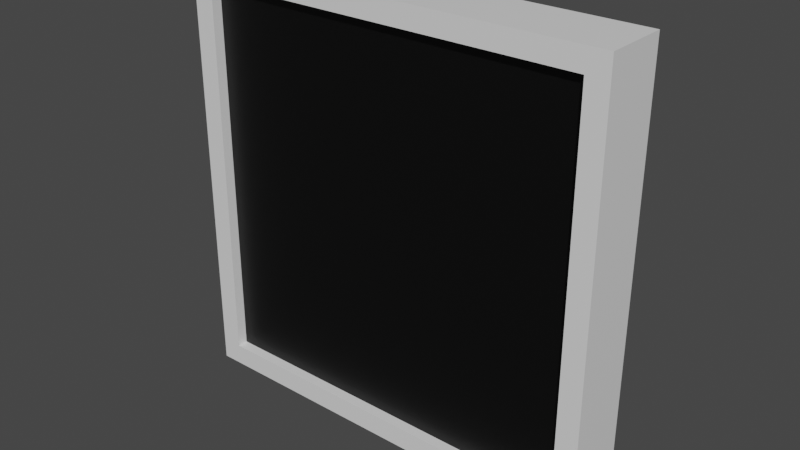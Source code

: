 # Source: platform.blend  (saved by Blender 3.4.6; exported with 4.5.12 LTS)
import bpy
from mathutils import Matrix  # noqa: F401  (used for matrix-valued properties, if any)

bpy.ops.wm.read_factory_settings(use_empty=True)
scene = bpy.context.scene
scene.name = 'Scene'

# ---- collections
col_collection = bpy.data.collections.new('Collection'); scene.collection.children.link(col_collection)

# ---- materials (node trees are filled in below, after node groups)
mat_material = bpy.data.materials.new('Material')
mat_material.alpha_threshold = 0.0
mat_material.use_transparent_shadow = False
mat_material.roughness = 0.5
mat_material.line_color = (0.0, 0.0, 0.0, 1.0)
mat_material_001 = bpy.data.materials.new('Material.001')
mat_material_001.use_transparent_shadow = False

# ---- material node trees
mat_material.use_nodes = True; mat_material.node_tree.nodes.clear()
_N = mat_material.node_tree.nodes; _L = mat_material.node_tree.links
n0 = _N.new('ShaderNodeOutputMaterial'); n0.name = 'Material Output'; n0.location = (300, 300)
n1 = _N.new('ShaderNodeBsdfPrincipled'); n1.name = 'Principled BSDF'; n1.location = (10, 300)
n1.distribution = 'GGX'
n1.subsurface_method = 'RANDOM_WALK_SKIN'
n1.inputs[0].default_value = (0.0, 0.0, 0.0, 1.0)
n1.inputs[3].default_value = 1.45
n1.inputs[27].default_value = (0.0, 0.0, 0.0, 1.0)
n1.inputs[28].default_value = 1.0
_L.new(n1.outputs[0], n0.inputs[0])
n0.is_active_output = True
mat_material_001.use_nodes = True; mat_material_001.node_tree.nodes.clear()
_N = mat_material_001.node_tree.nodes; _L = mat_material_001.node_tree.links
n0 = _N.new('ShaderNodeBsdfPrincipled'); n0.name = 'Principled BSDF'; n0.location = (10, 300)
n0.distribution = 'GGX'
n0.subsurface_method = 'RANDOM_WALK_SKIN'
n0.inputs[3].default_value = 1.45
n0.inputs[27].default_value = (0.0, 0.0, 0.0, 1.0)
n0.inputs[28].default_value = 1.0
n1 = _N.new('ShaderNodeOutputMaterial'); n1.name = 'Material Output'; n1.location = (300, 300)
_L.new(n0.outputs[0], n1.inputs[0])
n1.is_active_output = True

# ---- world
world_world = bpy.data.worlds.new('World'); scene.world = world_world
world_world.use_nodes = True; world_world.node_tree.nodes.clear()
_N = world_world.node_tree.nodes; _L = world_world.node_tree.links
n0 = _N.new('ShaderNodeOutputWorld'); n0.name = 'World Output'; n0.location = (300, 300)
n1 = _N.new('ShaderNodeBackground'); n1.name = 'Background'; n1.location = (10, 300)
n1.inputs[0].default_value = (0.05088, 0.05088, 0.05088, 1.0)
_L.new(n1.outputs[0], n0.inputs[0])
n0.is_active_output = True
world_world.color = (0.05088, 0.05088, 0.05088)
world_world.use_sun_shadow = False
world_world.sun_shadow_jitter_overblur = 0.0

# ---- meshes
me_cube = bpy.data.meshes.new('Cube')
me_cube.from_pydata([(1.8, -0.2, 1.8), (1.8, 0.2, 1.8), (1.8, -0.2, -1.8), (1.8, 0.2, -1.8), (-1.8, -0.2, 1.8), (-1.8, 0.2, 1.8), (-1.8, -0.2, -1.8), (-1.8, 0.2, -1.8)], [], [(0, 4, 6, 2), (5, 1, 3, 7)])
_uv = me_cube.uv_layers.new(name='UVMap')
_uv.uv.foreach_set('vector', [0.6375, 0.5125, 0.8625, 0.5125, 0.8625, 0.7375, 0.6375, 0.7375, 0.1375, 0.5125, 0.3625, 0.5125, 0.3625, 0.7375, 0.1375, 0.7375])
me_cube.materials.append(mat_material)
me_cube.materials.append(mat_material_001)
me_cube.use_mirror_vertex_groups = False
me_cube.update()
me_cube_001 = bpy.data.meshes.new('Cube.001')
me_cube_001.from_pydata([(1.8, -0.2, 1.8), (1.8, 0.2, 1.8), (1.8, -0.2, -1.8), (1.8, 0.2, -1.8), (-1.8, -0.2, 1.8), (-1.8, 0.2, 1.8), (-1.8, -0.2, -1.8), (-1.8, 0.2, -1.8), (-2.0, 0.2, 2.0), (-2.0, 0.2, -2.0), (2.0, 0.2, 2.0), (2.0, -0.2, -2.0), (-2.0, -0.2, -2.0), (2.0, -0.2, 2.0), (2.0, 0.2, -2.0), (-2.0, -0.2, 2.0), (-2.0, 0.3, 2.0), (-2.0, 0.3, -2.0), (2.0, 0.3, 2.0), (2.0, 0.3, -2.0), (-1.8, 0.3, 1.8), (-1.8, 0.3, -1.8), (1.8, 0.3, 1.8), (1.8, 0.3, -1.8), (2.0, -0.3, -2.0), (-2.0, -0.3, -2.0), (2.0, -0.3, 2.0), (-2.0, -0.3, 2.0), (1.8, -0.3, -1.8), (-1.8, -0.3, -1.8), (1.8, -0.3, 1.8), (-1.8, -0.3, 1.8)], [], [(14, 11, 12, 9), (9, 12, 15, 8), (10, 13, 11, 14), (8, 15, 13, 10), (14, 9, 17, 19), (3, 1, 22, 23), (0, 2, 28, 30), (12, 11, 24, 25), (8, 10, 18, 16), (6, 4, 31, 29), (13, 15, 27, 26), (5, 7, 21, 20), (20, 21, 17, 16), (22, 20, 16, 18), (21, 23, 19, 17), (23, 22, 18, 19), (1, 5, 20, 22), (9, 8, 16, 17), (10, 14, 19, 18), (7, 3, 23, 21), (28, 29, 25, 24), (30, 28, 24, 26), (29, 31, 27, 25), (31, 30, 26, 27), (15, 12, 25, 27), (4, 0, 30, 31), (11, 13, 26, 24), (2, 6, 29, 28)])
me_cube_001.polygons.foreach_set('material_index', [1, 1, 1, 1, 1, 1, 1, 1, 1, 1, 1, 1, 1, 1, 1, 1, 1, 1, 1, 1, 1, 1, 1, 1, 1, 1, 1, 1])
_uv = me_cube_001.uv_layers.new(name='UVMap')
_uv.uv.foreach_set('vector', [0.375, 0.75, 0.625, 0.75, 0.625, 1.0, 0.375, 1.0, 0.375, 0.0, 0.625, 0.0, 0.625, 0.25, 0.375, 0.25, 0.375, 0.5, 0.625, 0.5, 0.625, 0.75, 0.375, 0.75, 0.375, 0.25, 0.625, 0.25, 0.625, 0.5, 0.375, 0.5, 0.375, 0.75, 0.375, 1.0, 0.375, 1.0, 0.375, 0.75, 0.3625, 0.7375, 0.3625, 0.5125, 0.3625, 0.5125, 0.3625, 0.7375, 0.6375, 0.5125, 0.6375, 0.7375, 0.6375, 0.7375, 0.6375, 0.5125, 0.625, 1.0, 0.625, 0.75, 0.625, 0.75, 0.625, 1.0, 0.375, 0.25, 0.375, 0.5, 0.375, 0.5, 0.375, 0.25, 0.8625, 0.7375, 0.8625, 0.5125, 0.8625, 0.5125, 0.8625, 0.7375, 0.625, 0.5, 0.625, 0.25, 0.625, 0.25, 0.625, 0.5, 0.1375, 0.5125, 0.1375, 0.7375, 0.1375, 0.7375, 0.1375, 0.5125, 0.1375, 0.5125, 0.1375, 0.7375, 0.125, 0.75, 0.125, 0.5, 0.3625, 0.5125, 0.1375, 0.5125, 0.125, 0.5, 0.375, 0.5, 0.1375, 0.7375, 0.3625, 0.7375, 0.375, 0.75, 0.125, 0.75, 0.3625, 0.7375, 0.3625, 0.5125, 0.375, 0.5, 0.375, 0.75, 0.3625, 0.5125, 0.1375, 0.5125, 0.1375, 0.5125, 0.3625, 0.5125, 0.375, 0.0, 0.375, 0.25, 0.375, 0.25, 0.375, 0.0, 0.375, 0.5, 0.375, 0.75, 0.375, 0.75, 0.375, 0.5, 0.1375, 0.7375, 0.3625, 0.7375, 0.3625, 0.7375, 0.1375, 0.7375, 0.6375, 0.7375, 0.8625, 0.7375, 0.875, 0.75, 0.625, 0.75, 0.6375, 0.5125, 0.6375, 0.7375, 0.625, 0.75, 0.625, 0.5, 0.8625, 0.7375, 0.8625, 0.5125, 0.875, 0.5, 0.875, 0.75, 0.8625, 0.5125, 0.6375, 0.5125, 0.625, 0.5, 0.875, 0.5, 0.625, 0.25, 0.625, 0.0, 0.625, 0.0, 0.625, 0.25, 0.8625, 0.5125, 0.6375, 0.5125, 0.6375, 0.5125, 0.8625, 0.5125, 0.625, 0.75, 0.625, 0.5, 0.625, 0.5, 0.625, 0.75, 0.6375, 0.7375, 0.8625, 0.7375, 0.8625, 0.7375, 0.6375, 0.7375])
me_cube_001.materials.append(mat_material)
me_cube_001.materials.append(mat_material_001)
me_cube_001.use_mirror_vertex_groups = False
me_cube_001.update()

# ---- objects
ob_platform = bpy.data.objects.new('Platform', me_cube)
ob_outline = bpy.data.objects.new('Outline', me_cube_001)

# ---- transforms, parenting, visibility, modifiers, constraints
ob_platform.location = (0.0, 0.0, 0.0)
ob_platform.lock_rotations_4d = False
ob_platform.empty_display_type = 'ARROWS'
ob_platform.lineart.crease_threshold = 0.0
ob_outline.location = (0.0, 0.0, 0.0)
ob_outline.lock_rotations_4d = False
ob_outline.empty_display_type = 'ARROWS'
ob_outline.lineart.crease_threshold = 0.0

# ---- collection membership
col_collection.objects.link(ob_platform)
col_collection.objects.link(ob_outline)

# ---- scene / render settings (as saved in the file)
scene.frame_start = 1; scene.frame_end = 250; scene.frame_set(1)
scene.render.engine = 'BLENDER_EEVEE_NEXT'
scene.cycles.sampling_pattern = 'TABULATED_SOBOL'
scene.cycles.use_light_tree = False
scene.view_settings.view_transform = 'Filmic'
bpy.context.view_layer.update()

# ---- added for rendering (the .blend has no active camera and no usable light): camera, sun
cam_auto = bpy.data.cameras.new('AutoCamera')
cam_auto.lens = 50.0
cam_auto.sensor_width = 36.0
cam_auto.clip_end = 1000.0
ob_auto_camera = bpy.data.objects.new('AutoCamera', cam_auto)
scene.collection.objects.link(ob_auto_camera)
ob_auto_camera.location = (5.26322, -6.31586, 4.21058)
ob_auto_camera.rotation_euler = (1.09748, -7.21219e-08, 0.694738)
scene.camera = ob_auto_camera
light_auto_sun = bpy.data.lights.new('AutoSun', 'SUN')
light_auto_sun.energy = 3.0
light_auto_sun.angle = 0.0523599
ob_auto_sun = bpy.data.objects.new('AutoSun', light_auto_sun)
scene.collection.objects.link(ob_auto_sun)
ob_auto_sun.rotation_euler = (0.872665, 0.174533, 0.523599)
bpy.context.view_layer.update()
